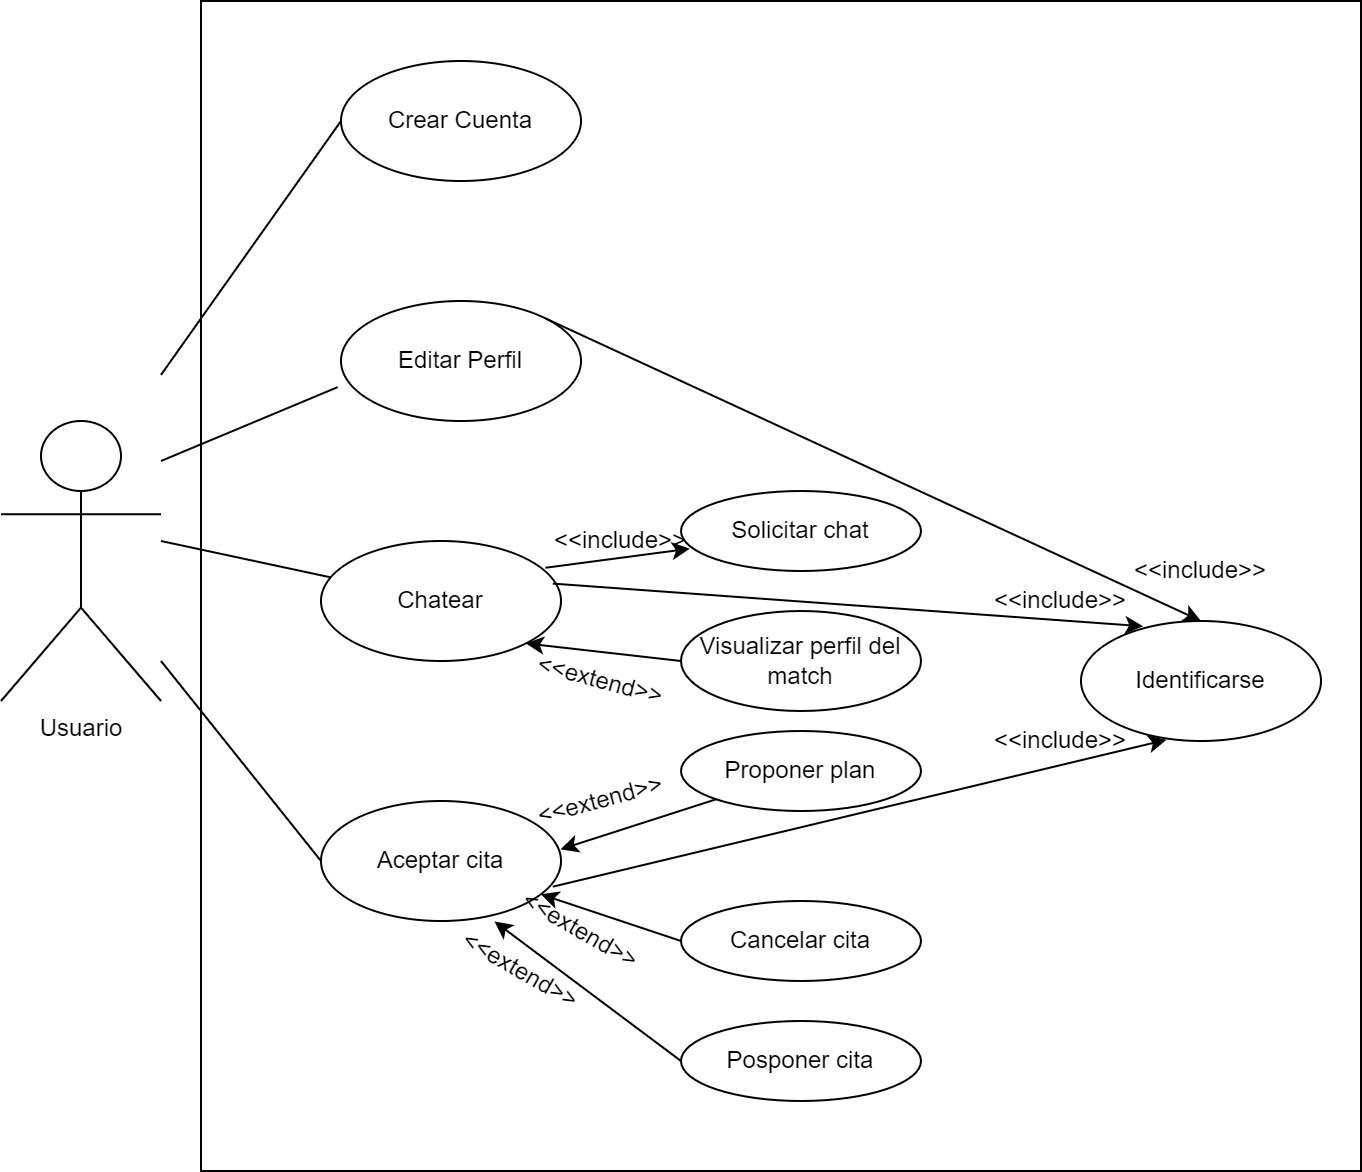

The diagram above was exported from draw.io. Its source (the exported page's mxGraphModel, read from the mxfile embedded in the PNG):
<mxGraphModel dx="1422" dy="785" grid="1" gridSize="10" guides="1" tooltips="1" connect="1" arrows="1" fold="1" page="1" pageScale="1" pageWidth="827" pageHeight="1169" math="0" shadow="0">
  <root>
    <mxCell id="0" />
    <mxCell id="1" parent="0" />
    <mxCell id="bE_IIK8rmdkb890veFBo-81" value="" style="rounded=0;whiteSpace=wrap;html=1;" parent="1" vertex="1">
      <mxGeometry x="140" y="270" width="580" height="585" as="geometry" />
    </mxCell>
    <mxCell id="bE_IIK8rmdkb890veFBo-1" value="Usuario" style="shape=umlActor;verticalLabelPosition=bottom;verticalAlign=top;html=1;outlineConnect=0;" parent="1" vertex="1">
      <mxGeometry x="40" y="480" width="80" height="140" as="geometry" />
    </mxCell>
    <mxCell id="bE_IIK8rmdkb890veFBo-3" value="Editar Perfil&lt;span style=&quot;color: rgba(0 , 0 , 0 , 0) ; font-family: monospace ; font-size: 0px&quot;&gt;%3CmxGraphModel%3E%3Croot%3E%3CmxCell%20id%3D%220%22%2F%3E%3CmxCell%20id%3D%221%22%20parent%3D%220%22%2F%3E%3CmxCell%20id%3D%222%22%20value%3D%22Crear%20Cuenta%22%20style%3D%22ellipse%3BwhiteSpace%3Dwrap%3Bhtml%3D1%3B%22%20vertex%3D%221%22%20parent%3D%221%22%3E%3CmxGeometry%20x%3D%22310%22%20y%3D%22120%22%20width%3D%22120%22%20height%3D%2280%22%20as%3D%22geometry%22%2F%3E%3C%2FmxCell%3E%3C%2Froot%3E%3C%2FmxGraphModel%3E&lt;/span&gt;" style="ellipse;whiteSpace=wrap;html=1;" parent="1" vertex="1">
      <mxGeometry x="210" y="420" width="120" height="60" as="geometry" />
    </mxCell>
    <mxCell id="bE_IIK8rmdkb890veFBo-5" value="Chatear" style="ellipse;whiteSpace=wrap;html=1;" parent="1" vertex="1">
      <mxGeometry x="200" y="540" width="120" height="60" as="geometry" />
    </mxCell>
    <mxCell id="bE_IIK8rmdkb890veFBo-6" value="Aceptar cita" style="ellipse;whiteSpace=wrap;html=1;" parent="1" vertex="1">
      <mxGeometry x="200" y="670" width="120" height="60" as="geometry" />
    </mxCell>
    <mxCell id="bE_IIK8rmdkb890veFBo-7" value="Solicitar chat" style="ellipse;whiteSpace=wrap;html=1;" parent="1" vertex="1">
      <mxGeometry x="380" y="515" width="120" height="40" as="geometry" />
    </mxCell>
    <mxCell id="bE_IIK8rmdkb890veFBo-8" value="Visualizar perfil del match" style="ellipse;whiteSpace=wrap;html=1;" parent="1" vertex="1">
      <mxGeometry x="380" y="575" width="120" height="50" as="geometry" />
    </mxCell>
    <mxCell id="bE_IIK8rmdkb890veFBo-9" value="Proponer plan&lt;span style=&quot;color: rgba(0 , 0 , 0 , 0) ; font-family: monospace ; font-size: 0px&quot;&gt;%3CmxGraphModel%3E%3Croot%3E%3CmxCell%20id%3D%220%22%2F%3E%3CmxCell%20id%3D%221%22%20parent%3D%220%22%2F%3E%3CmxCell%20id%3D%222%22%20value%3D%22Visualizar%20perfil%20del%20match%22%20style%3D%22ellipse%3BwhiteSpace%3Dwrap%3Bhtml%3D1%3B%22%20vertex%3D%221%22%20parent%3D%221%22%3E%3CmxGeometry%20x%3D%22540%22%20y%3D%22340%22%20width%3D%22120%22%20height%3D%2280%22%20as%3D%22geometry%22%2F%3E%3C%2FmxCell%3E%3C%2Froot%3E%3C%2FmxGraphModel%3E&lt;/span&gt;" style="ellipse;whiteSpace=wrap;html=1;" parent="1" vertex="1">
      <mxGeometry x="380" y="635" width="120" height="40" as="geometry" />
    </mxCell>
    <mxCell id="bE_IIK8rmdkb890veFBo-10" value="Cancelar cita" style="ellipse;whiteSpace=wrap;html=1;" parent="1" vertex="1">
      <mxGeometry x="380" y="720" width="120" height="40" as="geometry" />
    </mxCell>
    <mxCell id="bE_IIK8rmdkb890veFBo-11" value="Posponer cita" style="ellipse;whiteSpace=wrap;html=1;" parent="1" vertex="1">
      <mxGeometry x="380" y="780" width="120" height="40" as="geometry" />
    </mxCell>
    <mxCell id="bE_IIK8rmdkb890veFBo-12" value="Identificarse" style="ellipse;whiteSpace=wrap;html=1;" parent="1" vertex="1">
      <mxGeometry x="580" y="580" width="120" height="60" as="geometry" />
    </mxCell>
    <mxCell id="bE_IIK8rmdkb890veFBo-26" value="" style="endArrow=classic;html=1;rounded=0;entryX=0.998;entryY=0.403;entryDx=0;entryDy=0;exitX=0;exitY=1;exitDx=0;exitDy=0;entryPerimeter=0;" parent="1" source="bE_IIK8rmdkb890veFBo-9" target="bE_IIK8rmdkb890veFBo-6" edge="1">
      <mxGeometry width="50" height="50" relative="1" as="geometry">
        <mxPoint x="420" y="660" as="sourcePoint" />
        <mxPoint x="470" y="610" as="targetPoint" />
      </mxGeometry>
    </mxCell>
    <mxCell id="bE_IIK8rmdkb890veFBo-27" value="" style="endArrow=classic;html=1;rounded=0;exitX=0;exitY=0.5;exitDx=0;exitDy=0;" parent="1" source="bE_IIK8rmdkb890veFBo-10" target="bE_IIK8rmdkb890veFBo-6" edge="1">
      <mxGeometry width="50" height="50" relative="1" as="geometry">
        <mxPoint x="370" y="680" as="sourcePoint" />
        <mxPoint x="470" y="610" as="targetPoint" />
      </mxGeometry>
    </mxCell>
    <mxCell id="bE_IIK8rmdkb890veFBo-28" value="" style="endArrow=classic;html=1;rounded=0;exitX=0;exitY=0.5;exitDx=0;exitDy=0;entryX=0.723;entryY=1.004;entryDx=0;entryDy=0;entryPerimeter=0;" parent="1" source="bE_IIK8rmdkb890veFBo-11" target="bE_IIK8rmdkb890veFBo-6" edge="1">
      <mxGeometry width="50" height="50" relative="1" as="geometry">
        <mxPoint x="420" y="660" as="sourcePoint" />
        <mxPoint x="470" y="610" as="targetPoint" />
      </mxGeometry>
    </mxCell>
    <mxCell id="bE_IIK8rmdkb890veFBo-33" value="" style="endArrow=classic;html=1;rounded=0;exitX=0;exitY=0.5;exitDx=0;exitDy=0;entryX=1;entryY=1;entryDx=0;entryDy=0;" parent="1" source="bE_IIK8rmdkb890veFBo-8" target="bE_IIK8rmdkb890veFBo-5" edge="1">
      <mxGeometry width="50" height="50" relative="1" as="geometry">
        <mxPoint x="420" y="550" as="sourcePoint" />
        <mxPoint x="470" y="500" as="targetPoint" />
      </mxGeometry>
    </mxCell>
    <mxCell id="bE_IIK8rmdkb890veFBo-34" value="" style="endArrow=classic;html=1;rounded=0;exitX=0.935;exitY=0.223;exitDx=0;exitDy=0;entryX=0.037;entryY=0.721;entryDx=0;entryDy=0;entryPerimeter=0;exitPerimeter=0;" parent="1" source="bE_IIK8rmdkb890veFBo-5" target="bE_IIK8rmdkb890veFBo-7" edge="1">
      <mxGeometry width="50" height="50" relative="1" as="geometry">
        <mxPoint x="420" y="550" as="sourcePoint" />
        <mxPoint x="470" y="500" as="targetPoint" />
      </mxGeometry>
    </mxCell>
    <mxCell id="bE_IIK8rmdkb890veFBo-35" value="&amp;lt;&amp;lt;include&amp;gt;&amp;gt;" style="text;html=1;strokeColor=none;fillColor=none;align=center;verticalAlign=middle;whiteSpace=wrap;rounded=0;" parent="1" vertex="1">
      <mxGeometry x="320" y="525" width="60" height="30" as="geometry" />
    </mxCell>
    <mxCell id="bE_IIK8rmdkb890veFBo-36" value="&amp;lt;&amp;lt;include&amp;gt;&amp;gt;" style="text;html=1;strokeColor=none;fillColor=none;align=center;verticalAlign=middle;whiteSpace=wrap;rounded=0;" parent="1" vertex="1">
      <mxGeometry x="540" y="555" width="60" height="30" as="geometry" />
    </mxCell>
    <mxCell id="bE_IIK8rmdkb890veFBo-37" value="&amp;lt;&amp;lt;include&amp;gt;&amp;gt;" style="text;html=1;strokeColor=none;fillColor=none;align=center;verticalAlign=middle;whiteSpace=wrap;rounded=0;" parent="1" vertex="1">
      <mxGeometry x="610" y="540" width="60" height="30" as="geometry" />
    </mxCell>
    <mxCell id="bE_IIK8rmdkb890veFBo-38" value="&amp;lt;&amp;lt;include&amp;gt;&amp;gt;" style="text;html=1;strokeColor=none;fillColor=none;align=center;verticalAlign=middle;whiteSpace=wrap;rounded=0;" parent="1" vertex="1">
      <mxGeometry x="540" y="625" width="60" height="30" as="geometry" />
    </mxCell>
    <mxCell id="bE_IIK8rmdkb890veFBo-40" value="&amp;lt;&amp;lt;extend&amp;gt;&amp;gt;" style="text;html=1;strokeColor=none;fillColor=none;align=center;verticalAlign=middle;whiteSpace=wrap;rounded=0;rotation=30;" parent="1" vertex="1">
      <mxGeometry x="300" y="720" width="60" height="30" as="geometry" />
    </mxCell>
    <mxCell id="bE_IIK8rmdkb890veFBo-42" value="&amp;lt;&amp;lt;extend&amp;gt;&amp;gt;" style="text;html=1;strokeColor=none;fillColor=none;align=center;verticalAlign=middle;whiteSpace=wrap;rounded=0;rotation=30;" parent="1" vertex="1">
      <mxGeometry x="270" y="740" width="60" height="30" as="geometry" />
    </mxCell>
    <mxCell id="bE_IIK8rmdkb890veFBo-43" value="&amp;lt;&amp;lt;extend&amp;gt;&amp;gt;" style="text;html=1;strokeColor=none;fillColor=none;align=center;verticalAlign=middle;whiteSpace=wrap;rounded=0;rotation=15;" parent="1" vertex="1">
      <mxGeometry x="310" y="595" width="60" height="30" as="geometry" />
    </mxCell>
    <mxCell id="bE_IIK8rmdkb890veFBo-49" value="" style="endArrow=none;html=1;rounded=0;entryX=-0.014;entryY=0.718;entryDx=0;entryDy=0;entryPerimeter=0;" parent="1" target="bE_IIK8rmdkb890veFBo-3" edge="1">
      <mxGeometry width="50" height="50" relative="1" as="geometry">
        <mxPoint x="120" y="500" as="sourcePoint" />
        <mxPoint x="470" y="600" as="targetPoint" />
      </mxGeometry>
    </mxCell>
    <mxCell id="bE_IIK8rmdkb890veFBo-51" value="" style="endArrow=none;html=1;rounded=0;entryX=0;entryY=0.5;entryDx=0;entryDy=0;" parent="1" source="bE_IIK8rmdkb890veFBo-1" target="bE_IIK8rmdkb890veFBo-6" edge="1">
      <mxGeometry width="50" height="50" relative="1" as="geometry">
        <mxPoint x="120" y="640" as="sourcePoint" />
        <mxPoint x="470" y="600" as="targetPoint" />
      </mxGeometry>
    </mxCell>
    <mxCell id="bE_IIK8rmdkb890veFBo-53" value="Crear Cuenta" style="ellipse;whiteSpace=wrap;html=1;" parent="1" vertex="1">
      <mxGeometry x="210" y="300" width="120" height="60" as="geometry" />
    </mxCell>
    <mxCell id="bE_IIK8rmdkb890veFBo-54" value="" style="endArrow=none;html=1;rounded=0;" parent="1" target="bE_IIK8rmdkb890veFBo-5" edge="1">
      <mxGeometry width="50" height="50" relative="1" as="geometry">
        <mxPoint x="120" y="540" as="sourcePoint" />
        <mxPoint x="470" y="600" as="targetPoint" />
      </mxGeometry>
    </mxCell>
    <mxCell id="bE_IIK8rmdkb890veFBo-56" value="" style="endArrow=classic;html=1;rounded=0;exitX=1;exitY=0;exitDx=0;exitDy=0;entryX=0.5;entryY=0;entryDx=0;entryDy=0;" parent="1" source="bE_IIK8rmdkb890veFBo-3" target="bE_IIK8rmdkb890veFBo-12" edge="1">
      <mxGeometry width="50" height="50" relative="1" as="geometry">
        <mxPoint x="420" y="700" as="sourcePoint" />
        <mxPoint x="470" y="650" as="targetPoint" />
      </mxGeometry>
    </mxCell>
    <mxCell id="bE_IIK8rmdkb890veFBo-57" style="edgeStyle=orthogonalEdgeStyle;rounded=0;orthogonalLoop=1;jettySize=auto;html=1;exitX=0.5;exitY=1;exitDx=0;exitDy=0;endArrow=classic;endFill=1;" parent="1" source="bE_IIK8rmdkb890veFBo-8" target="bE_IIK8rmdkb890veFBo-8" edge="1">
      <mxGeometry relative="1" as="geometry" />
    </mxCell>
    <mxCell id="bE_IIK8rmdkb890veFBo-58" value="" style="endArrow=classic;html=1;rounded=0;exitX=0.966;exitY=0.355;exitDx=0;exitDy=0;entryX=0.259;entryY=0.044;entryDx=0;entryDy=0;exitPerimeter=0;entryPerimeter=0;" parent="1" source="bE_IIK8rmdkb890veFBo-5" target="bE_IIK8rmdkb890veFBo-12" edge="1">
      <mxGeometry width="50" height="50" relative="1" as="geometry">
        <mxPoint x="420" y="700" as="sourcePoint" />
        <mxPoint x="470" y="650" as="targetPoint" />
      </mxGeometry>
    </mxCell>
    <mxCell id="bE_IIK8rmdkb890veFBo-72" value="" style="endArrow=classic;html=1;rounded=0;exitX=0.966;exitY=0.714;exitDx=0;exitDy=0;entryX=0.356;entryY=0.99;entryDx=0;entryDy=0;entryPerimeter=0;exitPerimeter=0;" parent="1" source="bE_IIK8rmdkb890veFBo-6" target="bE_IIK8rmdkb890veFBo-12" edge="1">
      <mxGeometry width="50" height="50" relative="1" as="geometry">
        <mxPoint x="420" y="740" as="sourcePoint" />
        <mxPoint x="470" y="690" as="targetPoint" />
      </mxGeometry>
    </mxCell>
    <mxCell id="bE_IIK8rmdkb890veFBo-76" value="&amp;lt;&amp;lt;extend&amp;gt;&amp;gt;" style="text;html=1;strokeColor=none;fillColor=none;align=center;verticalAlign=middle;whiteSpace=wrap;rounded=0;rotation=-15;" parent="1" vertex="1">
      <mxGeometry x="310" y="655" width="60" height="30" as="geometry" />
    </mxCell>
    <mxCell id="qcPca-gCx94lV4PE7xOO-1" value="" style="endArrow=none;html=1;rounded=0;entryX=0;entryY=0.5;entryDx=0;entryDy=0;" parent="1" target="bE_IIK8rmdkb890veFBo-53" edge="1">
      <mxGeometry width="50" height="50" relative="1" as="geometry">
        <mxPoint x="120" y="456.92" as="sourcePoint" />
        <mxPoint x="208.31999999999994" y="419.99999999999994" as="targetPoint" />
      </mxGeometry>
    </mxCell>
  </root>
</mxGraphModel>